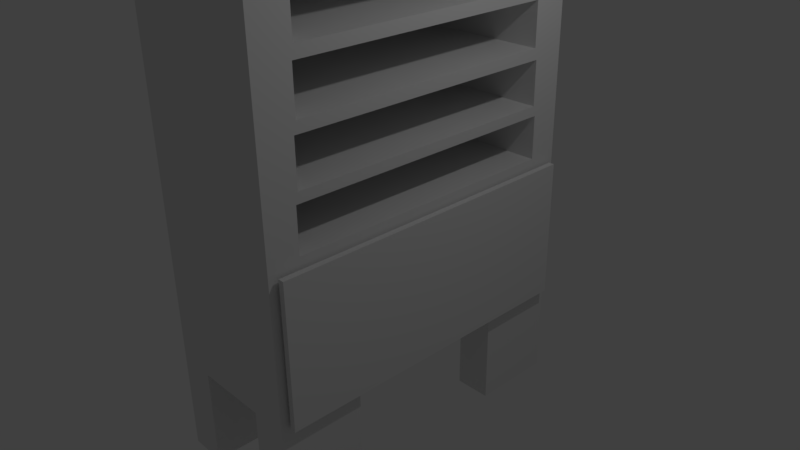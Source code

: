 # Source: Cabinet.blend  (saved by Blender 2.77.0; exported with 4.5.12 LTS)
import bpy
from mathutils import Matrix  # noqa: F401  (used for matrix-valued properties, if any)

bpy.ops.wm.read_factory_settings(use_empty=True)
scene = bpy.context.scene
scene.name = 'Scene'

# ---- collections
col_collection_1 = bpy.data.collections.new('Collection 1'); scene.collection.children.link(col_collection_1)

# ---- materials (node trees are filled in below, after node groups)
mat_material = bpy.data.materials.new('Material')
mat_material.alpha_threshold = 0.0
mat_material.use_transparent_shadow = False
mat_material.roughness = 0.5
mat_material.line_color = (0.0, 0.0, 0.0, 1.0)

# ---- material node trees

# ---- world
world_world = bpy.data.worlds.new('World'); scene.world = world_world
world_world.color = (0.05088, 0.05088, 0.05088)
world_world.use_sun_shadow = False
world_world.sun_shadow_jitter_overblur = 0.0
world_world.cycles.sampling_method = 'MANUAL'

# ---- cameras
cam_camera = bpy.data.cameras.new('Camera')
cam_camera.clip_end = 100.0
cam_camera.lens = 35.0
cam_camera.sensor_width = 32.0
cam_camera.sensor_height = 18.0
cam_camera.ortho_scale = 7.314
cam_camera.dof.focus_distance = 0.0
cam_camera.dof.aperture_fstop = 128.0

# ---- lights
light_lamp = bpy.data.lights.new('Lamp', 'POINT')
light_lamp.transmission_factor = 0.0
light_lamp.cutoff_distance = 30.0
light_lamp.energy = 100.0
light_lamp.shadow_buffer_clip_start = 1.001
light_lamp.shadow_soft_size = 0.1
light_lamp.shadow_maximum_resolution = 0.006
light_lamp.use_absolute_resolution = True

# ---- meshes
me_cube = bpy.data.meshes.new('Cube')
me_cube.from_pydata([(1.0, 1.0, -1.0), (1.0, -1.0, -1.0), (-1.0, -1.0, -1.0), (-1.0, 1.0, -1.0), (1.0, 1.0, 1.0), (1.0, -1.0, 1.0), (-1.0, -1.0, 1.0), (-1.0, 1.0, 1.0), (1.0, 1.0, 4.682), (1.0, -1.0, 4.682), (-1.0, 1.0, 4.682), (-1.0, -1.0, 4.682), (1.0, -1.0, 1.711), (1.0, -1.0, 2.448), (1.0, -1.0, 3.184), (1.0, -1.0, 3.92), (-1.0, -1.0, 3.92), (-1.0, -1.0, 3.184), (-1.0, -1.0, 2.448), (-1.0, -1.0, 1.711), (1.0, 1.0, 1.711), (1.0, 1.0, 2.448), (1.0, 1.0, 3.184), (1.0, 1.0, 3.92), (-1.0, 1.0, 3.92), (-1.0, 1.0, 3.184), (-1.0, 1.0, 2.448), (-1.0, 1.0, 1.711), (1.0, -0.7913, 2.525), (1.0, -0.7913, 3.107), (1.0, 0.7913, 2.525), (1.0, 0.7913, 3.107), (-0.8642, -0.7913, 2.525), (-0.8642, -0.7913, 3.107), (-0.8642, 0.7913, 2.525), (-0.8642, 0.7913, 3.107), (1.0, -0.7815, 3.265), (1.0, -0.7815, 3.84), (1.0, 0.7815, 3.265), (1.0, 0.7815, 3.84), (-0.8427, -0.7815, 3.265), (-0.8427, -0.7815, 3.84), (-0.8427, 0.7815, 3.265), (-0.8427, 0.7815, 3.84), (1.0, 1.044, 5.262), (1.0, -1.044, 5.262), (-1.0, 1.044, 5.262), (-1.0, -1.044, 5.262), (1.0, -5.364e-07, 5.872), (2.384e-07, 1.044, 5.262), (-5.364e-07, -1.044, 5.262), (-1.0, 1.788e-07, 5.872), (-1.49e-07, -1.788e-07, 5.872), (1.0, 0.7844, 4.6), (1.0, -0.7844, 4.6), (1.0, -0.7844, 4.002), (1.0, 0.7844, 4.002), (-0.86, 0.7844, 4.6), (-0.86, -0.7844, 4.6), (-0.86, -0.7844, 4.002), (-0.86, 0.7844, 4.002), (1.0, -0.8059, 1.783), (1.0, -0.8059, 2.376), (1.0, 0.8059, 1.783), (1.0, 0.8059, 2.376), (-0.8863, -0.8059, 1.783), (-0.8863, -0.8059, 2.376), (-0.8863, 0.8059, 1.783), (-0.8863, 0.8059, 2.376), (1.0, 0.8204, 1.064), (1.0, -0.8204, 1.064), (1.0, -0.8204, 1.648), (1.0, 0.8204, 1.648), (-0.9517, 0.8204, 1.064), (-0.9517, -0.8204, 1.064), (-0.9517, -0.8204, 1.648), (-0.9517, 0.8204, 1.648), (1.0, -5.96e-08, -1.0), (1.788e-07, 1.0, -1.0), (0.0, -1.0, -1.0), (-1.0, 2.98e-07, -1.0), (1.0, -0.5, -1.0), (-0.5, 1.0, -1.0), (-0.5, -1.0, -1.0), (-1.0, 0.5, -1.0), (1.0, 0.5, -1.0), (0.5, 1.0, -1.0), (0.5, -1.0, -1.0), (-1.0, -0.5, -1.0), (0.5, -0.5, -1.0), (0.5, 0.5, -1.0), (-0.5, 0.5, -1.0), (-0.5, -0.5, -1.0), (1.0, -0.5, -2.319), (1.0, -1.0, -2.319), (-0.5, 1.0, -2.319), (-1.0, 1.0, -2.319), (-0.5, -1.0, -2.319), (-1.0, -1.0, -2.319), (-1.0, 0.5, -2.319), (1.0, 1.0, -2.319), (1.0, 0.5, -2.319), (0.5, 1.0, -2.319), (0.5, -1.0, -2.319), (-1.0, -0.5, -2.319), (0.5, -0.5, -2.319), (0.5, 0.5, -2.319), (-0.5, 0.5, -2.319), (-0.5, -0.5, -2.319), (1.0, -0.4575, -0.9515), (1.0, -0.9151, -0.9515), (1.0, 0.9151, -0.9515), (1.0, 0.9151, 0.8787), (1.0, -0.9151, 0.8787), (1.0, 0.4575, -0.9515), (1.0, -7.056e-08, -0.9515), (1.042, -0.4575, -0.9515), (1.042, -0.9151, -0.9515), (1.042, 0.4575, -0.9515), (1.042, -7.315e-08, -0.9515), (1.042, 0.9151, 0.8787), (1.042, -0.9151, 0.8787), (1.042, 0.9151, -0.9515), (1.042, -0.4784, -0.9753), (1.042, -0.9567, -0.9753), (1.042, 0.4784, -0.9753), (1.042, -6.911e-08, -0.9753), (1.042, 0.9567, 0.9382), (1.042, -0.9567, 0.9382), (1.042, 0.9567, -0.9753), (1.119, -0.4784, -0.9753), (1.119, -0.9567, -0.9753), (1.119, 0.4784, -0.9753), (1.119, -7.389e-08, -0.9753), (1.119, 0.9567, 0.9382), (1.119, -0.9567, 0.9382), (1.119, 0.9567, -0.9753)], [], [(91, 84, 99, 107), (4, 5, 113, 112), (2, 83, 79, 87, 1, 9, 11), (23, 8, 53, 56), (5, 4, 69, 70), (13, 12, 61, 62), (21, 22, 31, 30), (15, 37, 39, 23, 56, 55), (28, 30, 34, 32), (81, 77, 115, 109), (14, 13, 28, 29), (22, 38, 36, 14, 29, 31), (32, 34, 35, 33), (29, 28, 32, 33), (31, 29, 33, 35), (30, 31, 35, 34), (36, 38, 42, 40), (22, 23, 39, 38), (8, 44, 48, 45, 9, 54, 53), (15, 14, 36, 37), (40, 42, 43, 41), (37, 36, 40, 41), (39, 37, 41, 43), (38, 39, 43, 42), (44, 49, 46, 51, 52, 48), (50, 47, 11, 9, 45), (113, 110, 117, 121), (20, 63, 61, 12, 71, 72), (77, 85, 114, 115), (55, 56, 60, 59), (9, 15, 55, 54), (5, 1, 110, 113), (85, 0, 111, 114), (59, 60, 57, 58), (54, 55, 59, 58), (56, 53, 57, 60), (53, 54, 58, 57), (61, 63, 67, 65), (21, 30, 28, 13, 62, 64), (20, 21, 64, 63), (0, 4, 112, 111), (65, 67, 68, 66), (62, 61, 65, 66), (64, 62, 66, 68), (63, 64, 68, 67), (69, 72, 76, 73), (4, 20, 72, 69), (1, 81, 109, 110), (12, 5, 70, 71), (74, 73, 76, 75), (70, 69, 73, 74), (72, 71, 75, 76), (71, 70, 74, 75), (84, 3, 96, 99), (2, 88, 104, 98), (90, 86, 102, 106), (108, 97, 98, 104), (93, 94, 103, 105), (100, 101, 106, 102), (95, 107, 99, 96), (82, 91, 107, 95), (81, 1, 94, 93), (89, 81, 93, 105), (88, 92, 108, 104), (3, 82, 95, 96), (87, 89, 105, 103), (0, 85, 101, 100), (86, 0, 100, 102), (92, 83, 97, 108), (83, 2, 98, 97), (85, 90, 106, 101), (1, 87, 103, 94), (89, 87, 79, 83, 92, 88, 80, 84, 91, 82, 78, 86, 90, 85, 77, 81), (2, 6, 19, 18, 17, 16, 11, 47, 51, 46, 10, 24, 25, 26, 27, 7, 3, 84, 80, 88), (52, 51, 47, 50, 45, 48), (116, 119, 126, 123), (115, 114, 118, 119), (109, 115, 119, 116), (111, 112, 120, 122), (110, 109, 116, 117), (112, 113, 121, 120), (114, 111, 122, 118), (125, 129, 136, 132), (122, 120, 127, 129), (120, 121, 128, 127), (117, 116, 123, 124), (118, 122, 129, 125), (121, 117, 124, 128), (119, 118, 125, 126), (136, 134, 135, 131, 130, 133, 132), (128, 124, 131, 135), (126, 125, 132, 133), (123, 126, 133, 130), (129, 127, 134, 136), (127, 128, 135, 134), (124, 123, 130, 131), (49, 44, 8, 10, 46), (3, 10, 8, 0, 86, 78, 82)])
me_cube.materials.append(mat_material)
me_cube.use_remesh_preserve_volume = False
me_cube.use_remesh_preserve_attributes = False
me_cube.use_mirror_vertex_groups = False
me_cube.update()

# ---- objects
ob_cube = bpy.data.objects.new('Cube', me_cube)
ob_lamp = bpy.data.objects.new('Lamp', light_lamp)
ob_camera = bpy.data.objects.new('Camera', cam_camera)

# ---- transforms, parenting, visibility, modifiers, constraints
ob_cube.location = (0.0, 0.0, 0.0)
ob_cube.scale = (1.0, 2.286, 1.0)
ob_cube.lock_rotations_4d = False
ob_cube.empty_display_type = 'ARROWS'
ob_cube.lineart.crease_threshold = 0.0
ob_lamp.location = (4.076, 1.005, 5.904)
ob_lamp.rotation_euler = (0.6503, 0.05522, 1.866)
ob_lamp.lock_rotations_4d = False
ob_lamp.empty_display_type = 'ARROWS'
ob_lamp.color = (0.0, 0.0, 0.0, 0.0)
ob_lamp.lineart.crease_threshold = 0.0
ob_camera.location = (7.481, -6.508, 5.344)
ob_camera.rotation_euler = (1.109, 0.01082, 0.8149)
ob_camera.lock_rotations_4d = False
ob_camera.empty_display_type = 'ARROWS'
ob_camera.color = (0.0, 0.0, 0.0, 0.0)
ob_camera.display_type = 'WIRE'
ob_camera.lineart.crease_threshold = 0.0

# ---- collection membership
col_collection_1.objects.link(ob_cube)
col_collection_1.objects.link(ob_lamp)
col_collection_1.objects.link(ob_camera)

# ---- scene / render settings (as saved in the file)
scene.camera = ob_camera
scene.frame_start = 1; scene.frame_end = 250; scene.frame_set(1)
scene.render.engine = 'BLENDER_EEVEE_NEXT'
scene.render.resolution_percentage = 50
scene.render.dither_intensity = 0.0
scene.cycles.use_denoising = False
scene.cycles.samples = 128
scene.cycles.sampling_pattern = 'TABULATED_SOBOL'
scene.cycles.light_sampling_threshold = 0.0
scene.cycles.use_adaptive_sampling = False
scene.cycles.use_light_tree = False
scene.cycles.blur_glossy = 0.0
scene.cycles.sample_clamp_indirect = 0.0
scene.view_settings.view_transform = 'Standard'
bpy.context.view_layer.update()

